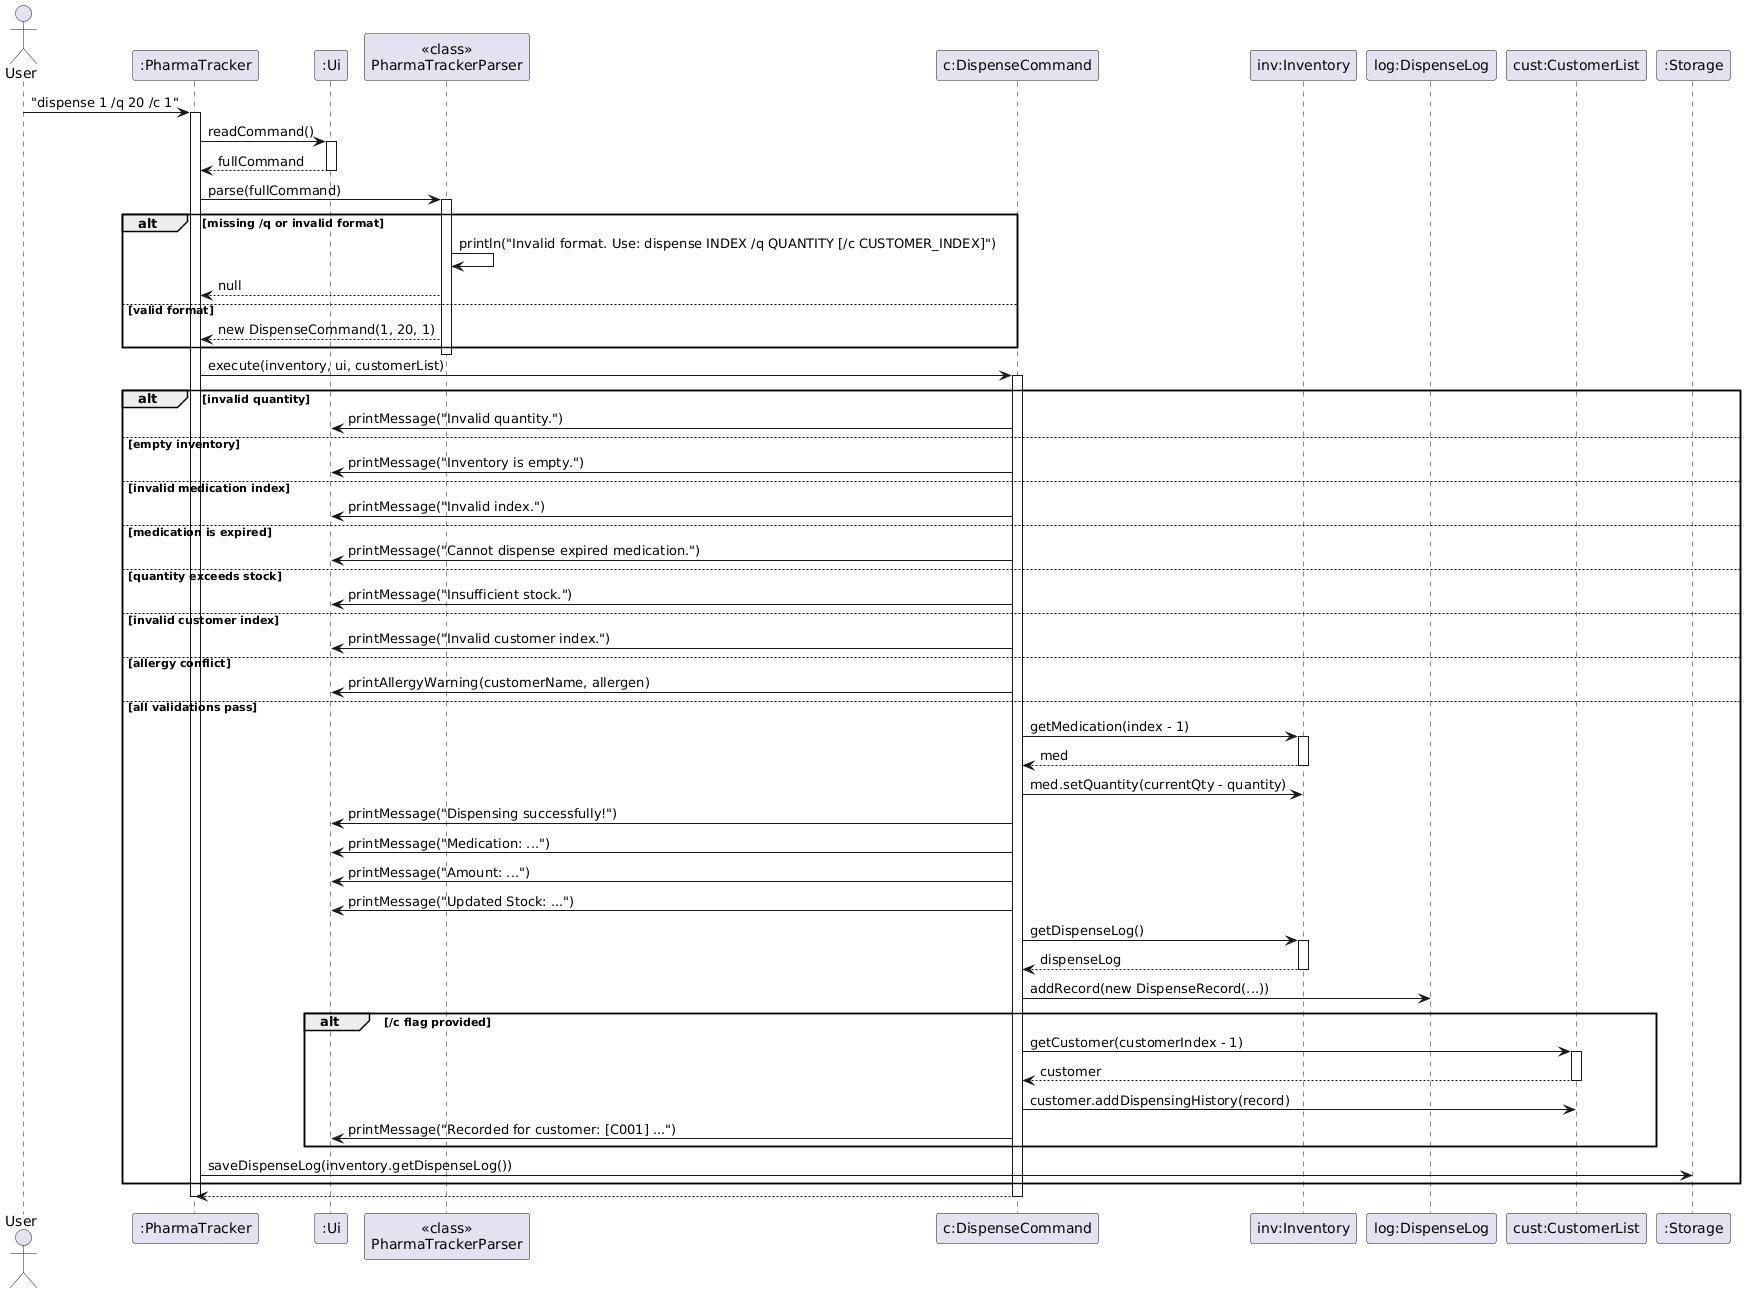

The diagram above was rendered by PlantUML. Its source (embedded in the PNG):
@startuml
skinparam ArrowFontStyle plain

actor User
participant ":PharmaTracker" as PT
participant ":Ui" as Ui
participant "<<class>>\nPharmaTrackerParser" as Parser
participant "c:DispenseCommand" as Cmd
participant "inv:Inventory" as Inv
participant "log:DispenseLog" as Log
participant "cust:CustomerList" as CustList
participant ":Storage" as Storage

User -> PT : "dispense 1 /q 20 /c 1"
activate PT

PT -> Ui : readCommand()
activate Ui
Ui --> PT : fullCommand
deactivate Ui

PT -> Parser : parse(fullCommand)
activate Parser

alt missing /q or invalid format
    Parser -> Parser : println("Invalid format. Use: dispense INDEX /q QUANTITY [/c CUSTOMER_INDEX]")
    Parser --> PT : null
else valid format
    Parser --> PT : new DispenseCommand(1, 20, 1)
end
deactivate Parser

PT -> Cmd : execute(inventory, ui, customerList)
activate Cmd

alt invalid quantity
    Cmd -> Ui : printMessage("Invalid quantity.")
else empty inventory
    Cmd -> Ui : printMessage("Inventory is empty.")
else invalid medication index
    Cmd -> Ui : printMessage("Invalid index.")
else medication is expired
    Cmd -> Ui : printMessage("Cannot dispense expired medication.")
else quantity exceeds stock
    Cmd -> Ui : printMessage("Insufficient stock.")
else invalid customer index
    Cmd -> Ui : printMessage("Invalid customer index.")
else allergy conflict
    Cmd -> Ui : printAllergyWarning(customerName, allergen)
else all validations pass
    Cmd -> Inv : getMedication(index - 1)
    activate Inv
    Inv --> Cmd : med
    deactivate Inv

    Cmd -> Inv : med.setQuantity(currentQty - quantity)
    Cmd -> Ui : printMessage("Dispensing successfully!")
    Cmd -> Ui : printMessage("Medication: ...")
    Cmd -> Ui : printMessage("Amount: ...")
    Cmd -> Ui : printMessage("Updated Stock: ...")

    Cmd -> Inv : getDispenseLog()
    activate Inv
    Inv --> Cmd : dispenseLog
    deactivate Inv
    Cmd -> Log : addRecord(new DispenseRecord(...))

    alt /c flag provided
        Cmd -> CustList : getCustomer(customerIndex - 1)
        activate CustList
        CustList --> Cmd : customer
        deactivate CustList
        Cmd -> CustList : customer.addDispensingHistory(record)
        Cmd -> Ui : printMessage("Recorded for customer: [C001] ...")
    end

    PT -> Storage : saveDispenseLog(inventory.getDispenseLog())
end

Cmd --> PT
deactivate Cmd
deactivate PT
@enduml